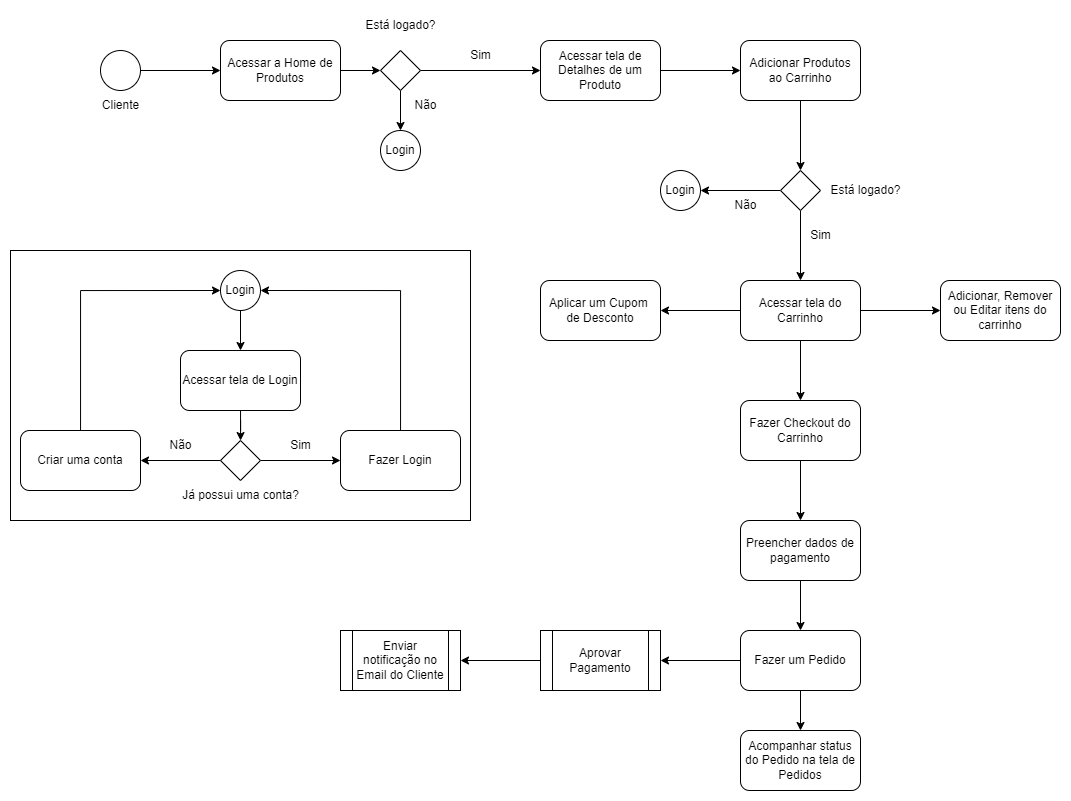

The diagram above was exported from draw.io. Its source (the exported page's mxGraphModel, read from the mxfile embedded in the PNG):
<mxGraphModel dx="1865" dy="547" grid="1" gridSize="10" guides="1" tooltips="1" connect="1" arrows="1" fold="1" page="1" pageScale="1" pageWidth="827" pageHeight="1169" math="0" shadow="0">
  <root>
    <mxCell id="0" />
    <mxCell id="1" parent="0" />
    <mxCell id="XntP3FQlFa35B4sos3qi-34" value="" style="rounded=0;whiteSpace=wrap;html=1;" vertex="1" parent="1">
      <mxGeometry x="-50" y="280" width="460" height="270" as="geometry" />
    </mxCell>
    <mxCell id="XntP3FQlFa35B4sos3qi-6" style="edgeStyle=orthogonalEdgeStyle;rounded=0;orthogonalLoop=1;jettySize=auto;html=1;entryX=0;entryY=0.5;entryDx=0;entryDy=0;" edge="1" parent="1" source="XntP3FQlFa35B4sos3qi-3" target="XntP3FQlFa35B4sos3qi-5">
      <mxGeometry relative="1" as="geometry" />
    </mxCell>
    <mxCell id="XntP3FQlFa35B4sos3qi-3" value="Acessar a Home de Produtos" style="rounded=1;whiteSpace=wrap;html=1;" vertex="1" parent="1">
      <mxGeometry x="160" y="70" width="120" height="60" as="geometry" />
    </mxCell>
    <mxCell id="XntP3FQlFa35B4sos3qi-4" value="Cliente" style="text;html=1;align=center;verticalAlign=middle;resizable=0;points=[];autosize=1;strokeColor=none;fillColor=none;" vertex="1" parent="1">
      <mxGeometry x="30" y="120" width="60" height="30" as="geometry" />
    </mxCell>
    <mxCell id="XntP3FQlFa35B4sos3qi-9" value="" style="edgeStyle=orthogonalEdgeStyle;rounded=0;orthogonalLoop=1;jettySize=auto;html=1;" edge="1" parent="1" source="XntP3FQlFa35B4sos3qi-5" target="XntP3FQlFa35B4sos3qi-10">
      <mxGeometry relative="1" as="geometry">
        <mxPoint x="380" y="160" as="targetPoint" />
      </mxGeometry>
    </mxCell>
    <mxCell id="XntP3FQlFa35B4sos3qi-40" style="edgeStyle=orthogonalEdgeStyle;rounded=0;orthogonalLoop=1;jettySize=auto;html=1;fontFamily=Helvetica;fontSize=12;fontColor=default;" edge="1" parent="1" source="XntP3FQlFa35B4sos3qi-5" target="XntP3FQlFa35B4sos3qi-39">
      <mxGeometry relative="1" as="geometry" />
    </mxCell>
    <mxCell id="XntP3FQlFa35B4sos3qi-5" value="" style="rhombus;whiteSpace=wrap;html=1;" vertex="1" parent="1">
      <mxGeometry x="320" y="80" width="40" height="40" as="geometry" />
    </mxCell>
    <mxCell id="XntP3FQlFa35B4sos3qi-7" value="Está logado?" style="text;html=1;align=center;verticalAlign=middle;resizable=0;points=[];autosize=1;strokeColor=none;fillColor=none;" vertex="1" parent="1">
      <mxGeometry x="295" y="40" width="90" height="30" as="geometry" />
    </mxCell>
    <mxCell id="XntP3FQlFa35B4sos3qi-10" value="Login" style="ellipse;whiteSpace=wrap;html=1;aspect=fixed;" vertex="1" parent="1">
      <mxGeometry x="320" y="160" width="40" height="40" as="geometry" />
    </mxCell>
    <mxCell id="XntP3FQlFa35B4sos3qi-12" style="edgeStyle=orthogonalEdgeStyle;rounded=0;orthogonalLoop=1;jettySize=auto;html=1;" edge="1" parent="1" source="XntP3FQlFa35B4sos3qi-11" target="XntP3FQlFa35B4sos3qi-3">
      <mxGeometry relative="1" as="geometry" />
    </mxCell>
    <mxCell id="XntP3FQlFa35B4sos3qi-11" value="" style="ellipse;whiteSpace=wrap;html=1;aspect=fixed;" vertex="1" parent="1">
      <mxGeometry x="40" y="80" width="40" height="40" as="geometry" />
    </mxCell>
    <mxCell id="XntP3FQlFa35B4sos3qi-17" value="" style="edgeStyle=orthogonalEdgeStyle;rounded=0;orthogonalLoop=1;jettySize=auto;html=1;" edge="1" parent="1" source="XntP3FQlFa35B4sos3qi-14" target="XntP3FQlFa35B4sos3qi-16">
      <mxGeometry relative="1" as="geometry" />
    </mxCell>
    <mxCell id="XntP3FQlFa35B4sos3qi-14" value="Login" style="ellipse;whiteSpace=wrap;html=1;aspect=fixed;" vertex="1" parent="1">
      <mxGeometry x="160" y="300" width="40" height="40" as="geometry" />
    </mxCell>
    <mxCell id="XntP3FQlFa35B4sos3qi-21" value="" style="edgeStyle=orthogonalEdgeStyle;rounded=0;orthogonalLoop=1;jettySize=auto;html=1;" edge="1" parent="1" source="XntP3FQlFa35B4sos3qi-16" target="XntP3FQlFa35B4sos3qi-20">
      <mxGeometry relative="1" as="geometry" />
    </mxCell>
    <mxCell id="XntP3FQlFa35B4sos3qi-16" value="Acessar tela de Login" style="rounded=1;whiteSpace=wrap;html=1;" vertex="1" parent="1">
      <mxGeometry x="120" y="380" width="120" height="60" as="geometry" />
    </mxCell>
    <mxCell id="XntP3FQlFa35B4sos3qi-27" value="" style="edgeStyle=orthogonalEdgeStyle;rounded=0;orthogonalLoop=1;jettySize=auto;html=1;" edge="1" parent="1" source="XntP3FQlFa35B4sos3qi-20" target="XntP3FQlFa35B4sos3qi-24">
      <mxGeometry relative="1" as="geometry" />
    </mxCell>
    <mxCell id="XntP3FQlFa35B4sos3qi-28" value="" style="edgeStyle=orthogonalEdgeStyle;rounded=0;orthogonalLoop=1;jettySize=auto;html=1;" edge="1" parent="1" source="XntP3FQlFa35B4sos3qi-20" target="XntP3FQlFa35B4sos3qi-25">
      <mxGeometry relative="1" as="geometry" />
    </mxCell>
    <mxCell id="XntP3FQlFa35B4sos3qi-20" value="" style="rhombus;whiteSpace=wrap;html=1;" vertex="1" parent="1">
      <mxGeometry x="160" y="470" width="40" height="40" as="geometry" />
    </mxCell>
    <mxCell id="XntP3FQlFa35B4sos3qi-22" value="Já possui uma conta?" style="text;html=1;align=center;verticalAlign=middle;resizable=0;points=[];autosize=1;strokeColor=none;fillColor=none;" vertex="1" parent="1">
      <mxGeometry x="110" y="510" width="140" height="30" as="geometry" />
    </mxCell>
    <mxCell id="XntP3FQlFa35B4sos3qi-33" style="edgeStyle=orthogonalEdgeStyle;rounded=0;orthogonalLoop=1;jettySize=auto;html=1;entryX=1;entryY=0.5;entryDx=0;entryDy=0;" edge="1" parent="1" source="XntP3FQlFa35B4sos3qi-24" target="XntP3FQlFa35B4sos3qi-14">
      <mxGeometry relative="1" as="geometry">
        <Array as="points">
          <mxPoint x="340" y="320" />
        </Array>
      </mxGeometry>
    </mxCell>
    <mxCell id="XntP3FQlFa35B4sos3qi-24" value="Fazer Login" style="rounded=1;whiteSpace=wrap;html=1;" vertex="1" parent="1">
      <mxGeometry x="280" y="460" width="120" height="60" as="geometry" />
    </mxCell>
    <mxCell id="XntP3FQlFa35B4sos3qi-32" style="edgeStyle=orthogonalEdgeStyle;rounded=0;orthogonalLoop=1;jettySize=auto;html=1;entryX=0;entryY=0.5;entryDx=0;entryDy=0;" edge="1" parent="1" source="XntP3FQlFa35B4sos3qi-25" target="XntP3FQlFa35B4sos3qi-14">
      <mxGeometry relative="1" as="geometry">
        <Array as="points">
          <mxPoint x="20" y="320" />
        </Array>
      </mxGeometry>
    </mxCell>
    <mxCell id="XntP3FQlFa35B4sos3qi-25" value="Criar uma conta" style="rounded=1;whiteSpace=wrap;html=1;" vertex="1" parent="1">
      <mxGeometry x="-40" y="460" width="120" height="60" as="geometry" />
    </mxCell>
    <mxCell id="XntP3FQlFa35B4sos3qi-35" value="Sim" style="text;html=1;align=center;verticalAlign=middle;resizable=0;points=[];autosize=1;strokeColor=none;fillColor=none;" vertex="1" parent="1">
      <mxGeometry x="220" y="460" width="40" height="30" as="geometry" />
    </mxCell>
    <mxCell id="XntP3FQlFa35B4sos3qi-36" value="Não" style="text;html=1;align=center;verticalAlign=middle;resizable=0;points=[];autosize=1;strokeColor=none;fillColor=none;" vertex="1" parent="1">
      <mxGeometry x="95" y="460" width="50" height="30" as="geometry" />
    </mxCell>
    <mxCell id="XntP3FQlFa35B4sos3qi-37" value="Sim" style="text;html=1;align=center;verticalAlign=middle;resizable=0;points=[];autosize=1;strokeColor=none;fillColor=none;" vertex="1" parent="1">
      <mxGeometry x="400" y="70" width="40" height="30" as="geometry" />
    </mxCell>
    <mxCell id="XntP3FQlFa35B4sos3qi-38" value="Não" style="text;html=1;align=center;verticalAlign=middle;resizable=0;points=[];autosize=1;strokeColor=none;fillColor=none;" vertex="1" parent="1">
      <mxGeometry x="340" y="120" width="50" height="30" as="geometry" />
    </mxCell>
    <mxCell id="XntP3FQlFa35B4sos3qi-42" value="" style="edgeStyle=orthogonalEdgeStyle;rounded=0;orthogonalLoop=1;jettySize=auto;html=1;fontFamily=Helvetica;fontSize=12;fontColor=default;" edge="1" parent="1" source="XntP3FQlFa35B4sos3qi-39" target="XntP3FQlFa35B4sos3qi-41">
      <mxGeometry relative="1" as="geometry" />
    </mxCell>
    <mxCell id="XntP3FQlFa35B4sos3qi-39" value="Acessar tela de Detalhes de um Produto" style="rounded=1;whiteSpace=wrap;html=1;" vertex="1" parent="1">
      <mxGeometry x="480" y="70" width="120" height="60" as="geometry" />
    </mxCell>
    <mxCell id="XntP3FQlFa35B4sos3qi-46" value="" style="edgeStyle=orthogonalEdgeStyle;rounded=0;orthogonalLoop=1;jettySize=auto;html=1;fontFamily=Helvetica;fontSize=12;fontColor=default;" edge="1" parent="1" source="XntP3FQlFa35B4sos3qi-41" target="XntP3FQlFa35B4sos3qi-43">
      <mxGeometry relative="1" as="geometry" />
    </mxCell>
    <mxCell id="XntP3FQlFa35B4sos3qi-41" value="Adicionar Produtos ao Carrinho" style="whiteSpace=wrap;html=1;rounded=1;" vertex="1" parent="1">
      <mxGeometry x="680" y="70" width="120" height="60" as="geometry" />
    </mxCell>
    <mxCell id="XntP3FQlFa35B4sos3qi-47" value="" style="edgeStyle=orthogonalEdgeStyle;rounded=0;orthogonalLoop=1;jettySize=auto;html=1;fontFamily=Helvetica;fontSize=12;fontColor=default;" edge="1" parent="1" source="XntP3FQlFa35B4sos3qi-43" target="XntP3FQlFa35B4sos3qi-44">
      <mxGeometry relative="1" as="geometry" />
    </mxCell>
    <mxCell id="XntP3FQlFa35B4sos3qi-49" value="" style="edgeStyle=orthogonalEdgeStyle;rounded=0;orthogonalLoop=1;jettySize=auto;html=1;fontFamily=Helvetica;fontSize=12;fontColor=default;" edge="1" parent="1" source="XntP3FQlFa35B4sos3qi-43" target="XntP3FQlFa35B4sos3qi-48">
      <mxGeometry relative="1" as="geometry" />
    </mxCell>
    <mxCell id="XntP3FQlFa35B4sos3qi-43" value="" style="rhombus;whiteSpace=wrap;html=1;" vertex="1" parent="1">
      <mxGeometry x="720" y="200" width="40" height="40" as="geometry" />
    </mxCell>
    <mxCell id="XntP3FQlFa35B4sos3qi-44" value="Login" style="ellipse;whiteSpace=wrap;html=1;aspect=fixed;" vertex="1" parent="1">
      <mxGeometry x="600" y="200" width="40" height="40" as="geometry" />
    </mxCell>
    <mxCell id="XntP3FQlFa35B4sos3qi-45" value="Está logado?" style="text;html=1;align=center;verticalAlign=middle;resizable=0;points=[];autosize=1;strokeColor=none;fillColor=none;" vertex="1" parent="1">
      <mxGeometry x="760" y="205" width="90" height="30" as="geometry" />
    </mxCell>
    <mxCell id="XntP3FQlFa35B4sos3qi-53" value="" style="edgeStyle=orthogonalEdgeStyle;rounded=0;orthogonalLoop=1;jettySize=auto;html=1;fontFamily=Helvetica;fontSize=12;fontColor=default;" edge="1" parent="1" source="XntP3FQlFa35B4sos3qi-48" target="XntP3FQlFa35B4sos3qi-52">
      <mxGeometry relative="1" as="geometry" />
    </mxCell>
    <mxCell id="XntP3FQlFa35B4sos3qi-55" value="" style="edgeStyle=orthogonalEdgeStyle;rounded=0;orthogonalLoop=1;jettySize=auto;html=1;fontFamily=Helvetica;fontSize=12;fontColor=default;" edge="1" parent="1" source="XntP3FQlFa35B4sos3qi-48" target="XntP3FQlFa35B4sos3qi-54">
      <mxGeometry relative="1" as="geometry" />
    </mxCell>
    <mxCell id="XntP3FQlFa35B4sos3qi-57" value="" style="edgeStyle=orthogonalEdgeStyle;rounded=0;orthogonalLoop=1;jettySize=auto;html=1;fontFamily=Helvetica;fontSize=12;fontColor=default;" edge="1" parent="1" source="XntP3FQlFa35B4sos3qi-48" target="XntP3FQlFa35B4sos3qi-56">
      <mxGeometry relative="1" as="geometry" />
    </mxCell>
    <mxCell id="XntP3FQlFa35B4sos3qi-48" value="Acessar tela do Carrinho" style="rounded=1;whiteSpace=wrap;html=1;" vertex="1" parent="1">
      <mxGeometry x="680" y="310" width="120" height="60" as="geometry" />
    </mxCell>
    <mxCell id="XntP3FQlFa35B4sos3qi-50" value="Não" style="text;html=1;align=center;verticalAlign=middle;resizable=0;points=[];autosize=1;strokeColor=none;fillColor=none;" vertex="1" parent="1">
      <mxGeometry x="660" y="220" width="50" height="30" as="geometry" />
    </mxCell>
    <mxCell id="XntP3FQlFa35B4sos3qi-51" value="Sim" style="text;html=1;align=center;verticalAlign=middle;resizable=0;points=[];autosize=1;strokeColor=none;fillColor=none;" vertex="1" parent="1">
      <mxGeometry x="740" y="250" width="40" height="30" as="geometry" />
    </mxCell>
    <mxCell id="XntP3FQlFa35B4sos3qi-52" value="Aplicar um Cupom&amp;nbsp;&lt;div&gt;de Desconto&lt;/div&gt;" style="rounded=1;whiteSpace=wrap;html=1;" vertex="1" parent="1">
      <mxGeometry x="480" y="310" width="120" height="60" as="geometry" />
    </mxCell>
    <mxCell id="XntP3FQlFa35B4sos3qi-54" value="Adicionar, Remover ou Editar itens do carrinho" style="whiteSpace=wrap;html=1;rounded=1;" vertex="1" parent="1">
      <mxGeometry x="880" y="310" width="120" height="60" as="geometry" />
    </mxCell>
    <mxCell id="XntP3FQlFa35B4sos3qi-59" value="" style="edgeStyle=orthogonalEdgeStyle;rounded=0;orthogonalLoop=1;jettySize=auto;html=1;fontFamily=Helvetica;fontSize=12;fontColor=default;" edge="1" parent="1" source="XntP3FQlFa35B4sos3qi-56" target="XntP3FQlFa35B4sos3qi-58">
      <mxGeometry relative="1" as="geometry" />
    </mxCell>
    <mxCell id="XntP3FQlFa35B4sos3qi-56" value="Fazer Checkout do Carrinho" style="rounded=1;whiteSpace=wrap;html=1;" vertex="1" parent="1">
      <mxGeometry x="680" y="430" width="120" height="60" as="geometry" />
    </mxCell>
    <mxCell id="XntP3FQlFa35B4sos3qi-61" value="" style="edgeStyle=orthogonalEdgeStyle;rounded=0;orthogonalLoop=1;jettySize=auto;html=1;fontFamily=Helvetica;fontSize=12;fontColor=default;" edge="1" parent="1" source="XntP3FQlFa35B4sos3qi-58" target="XntP3FQlFa35B4sos3qi-60">
      <mxGeometry relative="1" as="geometry" />
    </mxCell>
    <mxCell id="XntP3FQlFa35B4sos3qi-58" value="Preencher dados de pagamento" style="rounded=1;whiteSpace=wrap;html=1;" vertex="1" parent="1">
      <mxGeometry x="680" y="550" width="120" height="60" as="geometry" />
    </mxCell>
    <mxCell id="XntP3FQlFa35B4sos3qi-63" value="" style="edgeStyle=orthogonalEdgeStyle;rounded=0;orthogonalLoop=1;jettySize=auto;html=1;fontFamily=Helvetica;fontSize=12;fontColor=default;" edge="1" parent="1" source="XntP3FQlFa35B4sos3qi-60" target="XntP3FQlFa35B4sos3qi-62">
      <mxGeometry relative="1" as="geometry" />
    </mxCell>
    <mxCell id="XntP3FQlFa35B4sos3qi-67" value="" style="edgeStyle=orthogonalEdgeStyle;rounded=0;orthogonalLoop=1;jettySize=auto;html=1;fontFamily=Helvetica;fontSize=12;fontColor=default;" edge="1" parent="1" source="XntP3FQlFa35B4sos3qi-60" target="XntP3FQlFa35B4sos3qi-66">
      <mxGeometry relative="1" as="geometry" />
    </mxCell>
    <mxCell id="XntP3FQlFa35B4sos3qi-60" value="Fazer um Pedido" style="rounded=1;whiteSpace=wrap;html=1;" vertex="1" parent="1">
      <mxGeometry x="680" y="660" width="120" height="60" as="geometry" />
    </mxCell>
    <mxCell id="XntP3FQlFa35B4sos3qi-62" value="Acompanhar status do Pedido na tela de Pedidos" style="rounded=1;whiteSpace=wrap;html=1;" vertex="1" parent="1">
      <mxGeometry x="680" y="760" width="120" height="60" as="geometry" />
    </mxCell>
    <mxCell id="XntP3FQlFa35B4sos3qi-69" value="" style="edgeStyle=orthogonalEdgeStyle;rounded=0;orthogonalLoop=1;jettySize=auto;html=1;fontFamily=Helvetica;fontSize=12;fontColor=default;" edge="1" parent="1" source="XntP3FQlFa35B4sos3qi-66" target="XntP3FQlFa35B4sos3qi-68">
      <mxGeometry relative="1" as="geometry" />
    </mxCell>
    <mxCell id="XntP3FQlFa35B4sos3qi-66" value="Aprovar Pagamento" style="shape=process;whiteSpace=wrap;html=1;backgroundOutline=1;rounded=0;strokeColor=default;align=center;verticalAlign=middle;fontFamily=Helvetica;fontSize=12;fontColor=default;fillColor=default;" vertex="1" parent="1">
      <mxGeometry x="480" y="660" width="120" height="60" as="geometry" />
    </mxCell>
    <mxCell id="XntP3FQlFa35B4sos3qi-68" value="Enviar notificação no Email do Cliente" style="shape=process;whiteSpace=wrap;html=1;backgroundOutline=1;rounded=0;strokeColor=default;align=center;verticalAlign=middle;fontFamily=Helvetica;fontSize=12;fontColor=default;fillColor=default;" vertex="1" parent="1">
      <mxGeometry x="280" y="660" width="120" height="60" as="geometry" />
    </mxCell>
  </root>
</mxGraphModel>